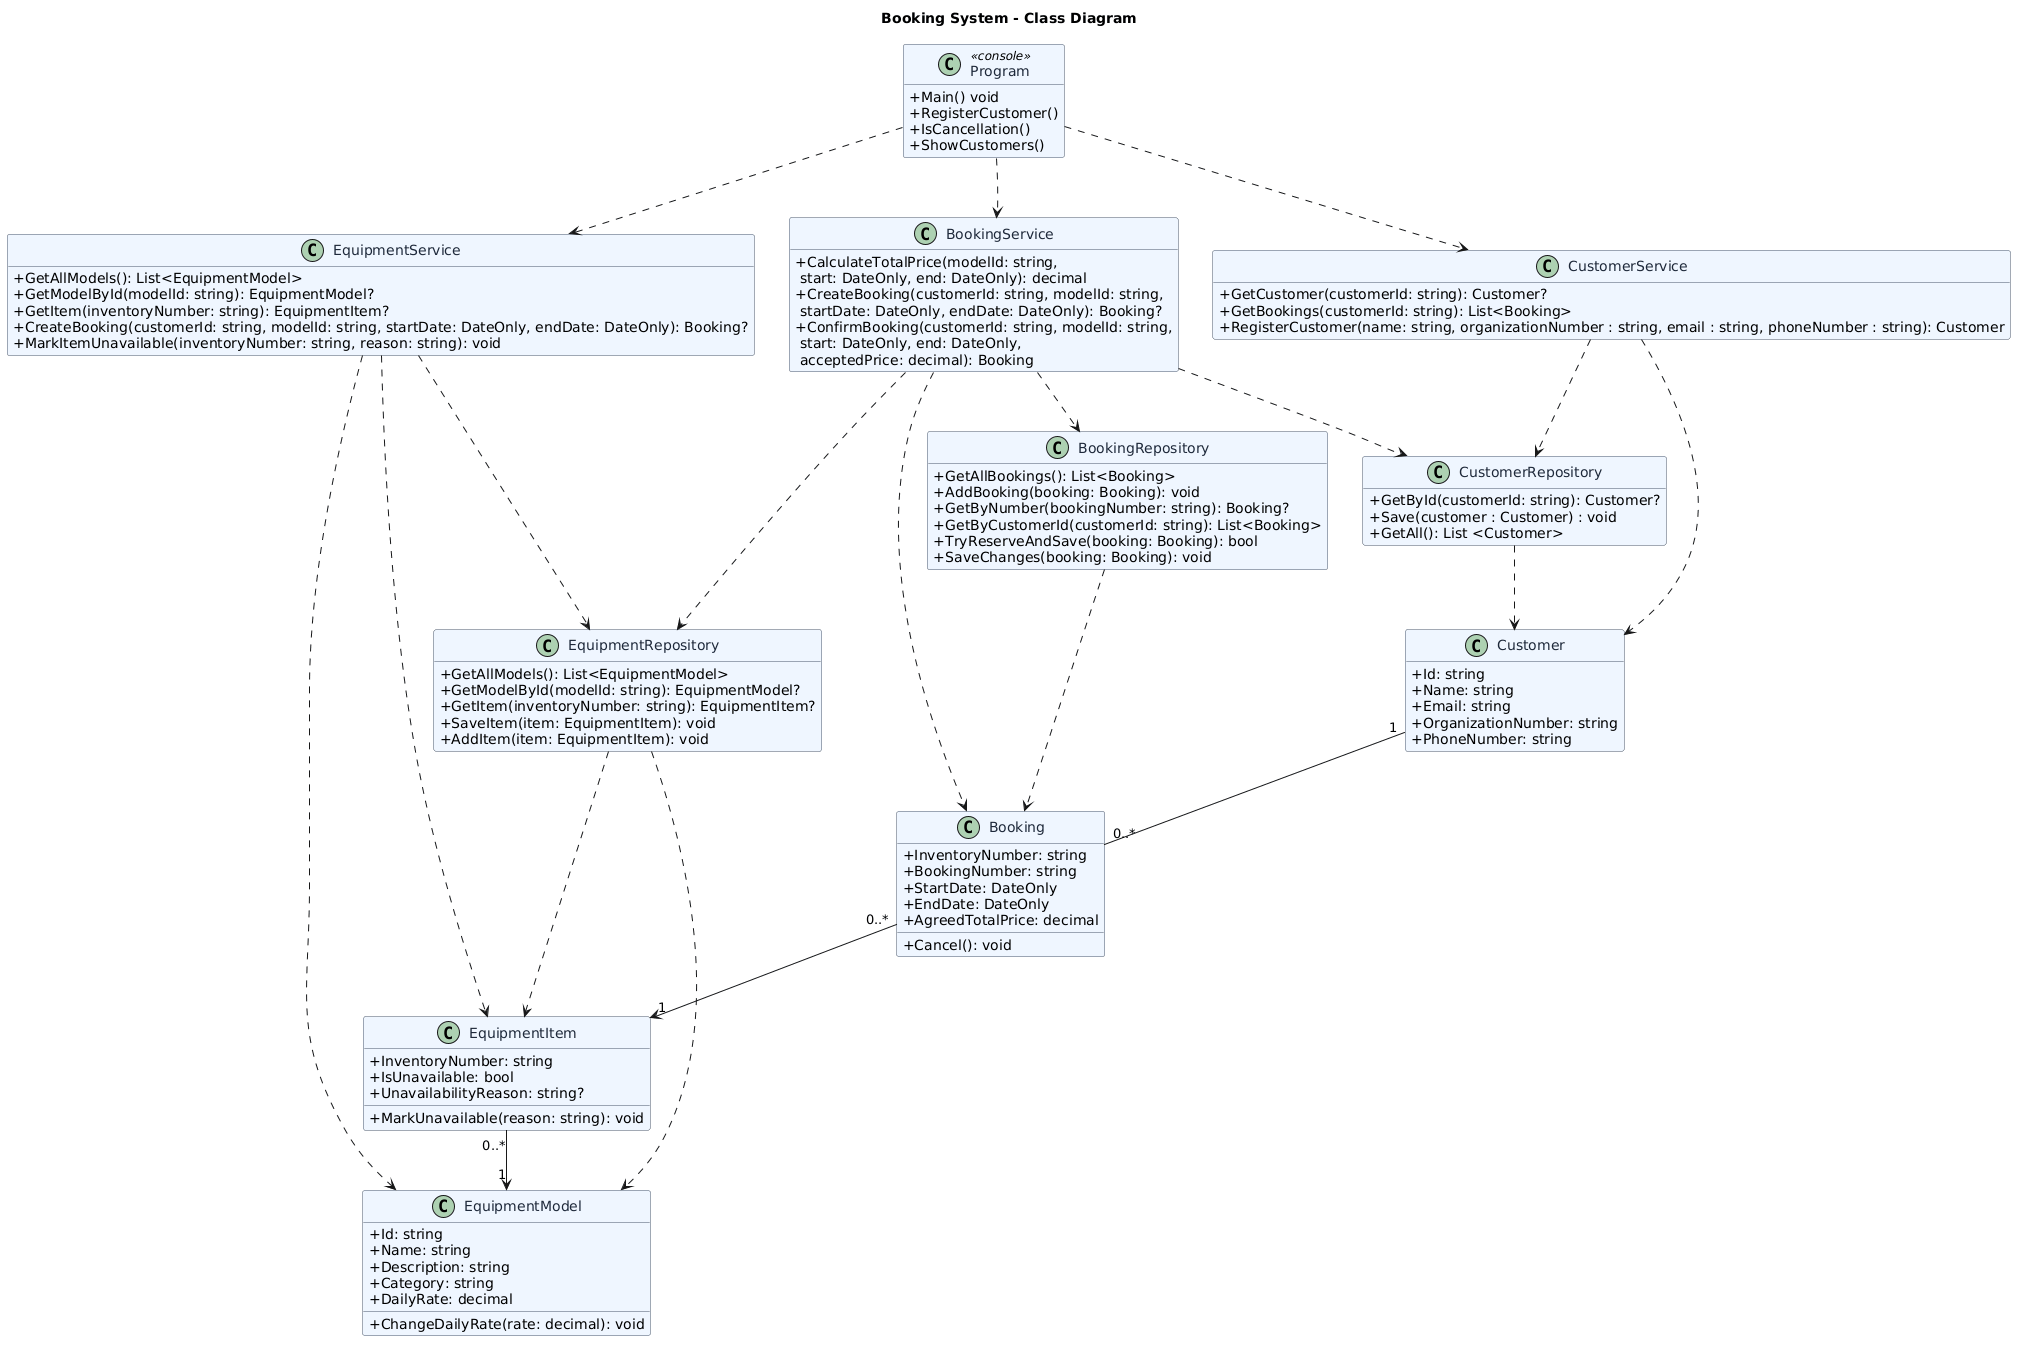

The diagram above was rendered by PlantUML. Its source (embedded in the PNG):
@startuml
title Booking System - Class Diagram

skinparam classAttributeIconSize 0
skinparam class {
 BackgroundColor #EFF6FF
 BorderColor #475569
 FontColor #1E293B
}
hide empty members

class Program <<console>> {
+Main() void
+RegisterCustomer()
+IsCancellation()
+ShowCustomers()
}

class BookingService {
+CalculateTotalPrice(modelId: string,\n start: DateOnly, end: DateOnly): decimal
  +CreateBooking(customerId: string, modelId: string,\n startDate: DateOnly, endDate: DateOnly): Booking?
  +ConfirmBooking(customerId: string, modelId: string,\n start: DateOnly, end: DateOnly,\n acceptedPrice: decimal): Booking
}

class EquipmentService {
  +GetAllModels(): List<EquipmentModel>
  +GetModelById(modelId: string): EquipmentModel?
  +GetItem(inventoryNumber: string): EquipmentItem?
  +CreateBooking(customerId: string, modelId: string, startDate: DateOnly, endDate: DateOnly): Booking?
  +MarkItemUnavailable(inventoryNumber: string, reason: string): void
}

class CustomerService {
  +GetCustomer(customerId: string): Customer?
  +GetBookings(customerId: string): List<Booking>
  +RegisterCustomer(name: string, organizationNumber : string, email : string, phoneNumber : string): Customer
}

EquipmentService -[hidden]right- BookingService
BookingService -[hidden]up- Program

class Booking {
  +InventoryNumber: string
  +BookingNumber: string
  +StartDate: DateOnly
  +EndDate: DateOnly
  +AgreedTotalPrice: decimal
  +Cancel(): void
}

class EquipmentModel {
  +Id: string
  +Name: string
  +Description: string
  +Category: string
  +DailyRate: decimal
  +ChangeDailyRate(rate: decimal): void
}

class EquipmentItem {
  +InventoryNumber: string
  +IsUnavailable: bool
  +UnavailabilityReason: string?
  +MarkUnavailable(reason: string): void
}

class Customer {
  +Id: string
  +Name: string
  +Email: string
  +OrganizationNumber: string
  +PhoneNumber: string
}

class BookingRepository {
  +GetAllBookings(): List<Booking>
  +AddBooking(booking: Booking): void 
  +GetByNumber(bookingNumber: string): Booking?
  +GetByCustomerId(customerId: string): List<Booking>
  +TryReserveAndSave(booking: Booking): bool
  +SaveChanges(booking: Booking): void
}

class EquipmentRepository {
  +GetAllModels(): List<EquipmentModel>
  +GetModelById(modelId: string): EquipmentModel?
  +GetItem(inventoryNumber: string): EquipmentItem?
  +SaveItem(item: EquipmentItem): void
  +AddItem(item: EquipmentItem): void
}

class CustomerRepository {
  +GetById(customerId: string): Customer?
  +Save(customer : Customer) : void
  +GetAll(): List <Customer>
}


BookingService ..> BookingRepository
BookingService ..> CustomerRepository
BookingService ..> EquipmentRepository
BookingService ..> Booking
CustomerService ..> CustomerRepository

EquipmentItem "0..*" --> "1" EquipmentModel
Customer "1" -- "0..*" Booking
Booking "0..*" --> "1" EquipmentItem
BookingRepository ..> Booking
CustomerRepository ..> Customer
EquipmentRepository ..> EquipmentItem
EquipmentRepository ..> EquipmentModel
CustomerService ..> Customer
EquipmentService ..> EquipmentItem
EquipmentService ..> EquipmentModel
EquipmentService ..> EquipmentRepository
Program ..> EquipmentService
Program ..> BookingService
Program ..> CustomerService
@enduml